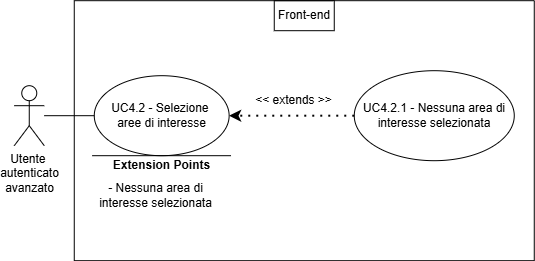

The diagram above was exported from draw.io. Its source (the exported page's mxGraphModel, read from the mxfile embedded in the PNG):
<mxGraphModel dx="519" dy="594" grid="1" gridSize="10" guides="1" tooltips="1" connect="1" arrows="1" fold="1" page="1" pageScale="1" pageWidth="827" pageHeight="1169" math="0" shadow="0">
  <root>
    <mxCell id="0" />
    <mxCell id="1" parent="0" />
    <mxCell id="hwDeBtE-5lRCNZWV2q6p-188" parent="1" style="shape=umlActor;verticalLabelPosition=bottom;verticalAlign=top;html=1;outlineConnect=0;" value="&lt;div&gt;Utente&amp;nbsp;&lt;/div&gt;&lt;div&gt;autenticato&lt;/div&gt;&lt;div&gt;avanzato&lt;/div&gt;" vertex="1">
      <mxGeometry height="60" width="30" x="285.76190473352165" y="512.1904907226562" as="geometry" />
    </mxCell>
    <mxCell id="hwDeBtE-5lRCNZWV2q6p-189" parent="1" style="swimlane;startSize=0;" value="" vertex="1">
      <mxGeometry height="260" width="460" x="345.76190473352165" y="427.19049072265625" as="geometry">
        <mxRectangle height="40" width="50" x="270" y="110" as="alternateBounds" />
      </mxGeometry>
    </mxCell>
    <mxCell id="hwDeBtE-5lRCNZWV2q6p-190" parent="hwDeBtE-5lRCNZWV2q6p-189" style="ellipse;whiteSpace=wrap;html=1;" value="&lt;div&gt;UC4.2 - Selezione&amp;nbsp;&lt;/div&gt;&lt;div&gt;aree di interesse&lt;/div&gt;" vertex="1">
      <mxGeometry height="80" width="134.87" x="20" y="75" as="geometry" />
    </mxCell>
    <mxCell id="hwDeBtE-5lRCNZWV2q6p-191" parent="hwDeBtE-5lRCNZWV2q6p-189" style="ellipse;whiteSpace=wrap;html=1;" value="UC4.2.1 - Nessuna area di interesse selezionata" vertex="1">
      <mxGeometry height="90" width="160" x="280" y="70" as="geometry" />
    </mxCell>
    <mxCell id="hwDeBtE-5lRCNZWV2q6p-192" edge="1" parent="hwDeBtE-5lRCNZWV2q6p-189" source="hwDeBtE-5lRCNZWV2q6p-191" style="endArrow=classic;dashed=1;html=1;dashPattern=1 3;strokeWidth=2;rounded=0;entryX=1;entryY=0.5;entryDx=0;entryDy=0;exitX=0;exitY=0.5;exitDx=0;exitDy=0;strokeColor=default;curved=0;endFill=1;endSize=6;" target="hwDeBtE-5lRCNZWV2q6p-190" value="">
      <mxGeometry height="50" relative="1" width="50" as="geometry">
        <mxPoint x="130" y="300" as="sourcePoint" />
        <mxPoint x="180" y="250" as="targetPoint" />
      </mxGeometry>
    </mxCell>
    <mxCell id="hwDeBtE-5lRCNZWV2q6p-193" parent="hwDeBtE-5lRCNZWV2q6p-189" style="text;html=1;whiteSpace=wrap;strokeColor=none;fillColor=none;align=center;verticalAlign=middle;rounded=0;" value="&lt;div&gt;&amp;lt;&amp;lt; extends &amp;gt;&amp;gt;&lt;/div&gt;" vertex="1">
      <mxGeometry height="30" width="95" x="171.87" y="85" as="geometry" />
    </mxCell>
    <mxCell id="hwDeBtE-5lRCNZWV2q6p-194" edge="1" parent="hwDeBtE-5lRCNZWV2q6p-189" style="endArrow=none;html=1;rounded=0;" value="">
      <mxGeometry height="50" relative="1" width="50" as="geometry">
        <mxPoint x="156.75" y="155" as="sourcePoint" />
        <mxPoint x="18" y="155" as="targetPoint" />
      </mxGeometry>
    </mxCell>
    <mxCell id="hwDeBtE-5lRCNZWV2q6p-195" parent="hwDeBtE-5lRCNZWV2q6p-189" style="text;html=1;whiteSpace=wrap;strokeColor=none;fillColor=none;align=center;verticalAlign=middle;rounded=0;strokeWidth=5;" value="&lt;b&gt;Extension Points&lt;/b&gt;" vertex="1">
      <mxGeometry height="30" width="115" x="29.869999999999997" y="150" as="geometry" />
    </mxCell>
    <mxCell id="hwDeBtE-5lRCNZWV2q6p-196" parent="hwDeBtE-5lRCNZWV2q6p-189" style="text;html=1;whiteSpace=wrap;strokeColor=none;fillColor=none;align=center;verticalAlign=middle;rounded=0;" value="&lt;div align=&quot;center&quot;&gt;- Nessuna area di interesse selezionata&lt;/div&gt;" vertex="1">
      <mxGeometry height="80" width="147" x="7.869999999999997" y="155" as="geometry" />
    </mxCell>
    <mxCell id="hwDeBtE-5lRCNZWV2q6p-198" parent="hwDeBtE-5lRCNZWV2q6p-189" style="text;html=1;whiteSpace=wrap;strokeColor=default;fillColor=none;align=center;verticalAlign=middle;rounded=0;perimeterSpacing=1;" value="Front-end" vertex="1">
      <mxGeometry height="30" width="60" x="200" as="geometry" />
    </mxCell>
    <mxCell id="hwDeBtE-5lRCNZWV2q6p-197" edge="1" parent="1" source="hwDeBtE-5lRCNZWV2q6p-188" style="endArrow=none;html=1;rounded=0;entryX=0;entryY=0.5;entryDx=0;entryDy=0;" target="hwDeBtE-5lRCNZWV2q6p-190" value="">
      <mxGeometry height="50" relative="1" width="50" as="geometry">
        <mxPoint x="385.76190473352165" y="722.1904907226562" as="sourcePoint" />
        <mxPoint x="435.76190473352165" y="672.1904907226562" as="targetPoint" />
      </mxGeometry>
    </mxCell>
  </root>
</mxGraphModel>